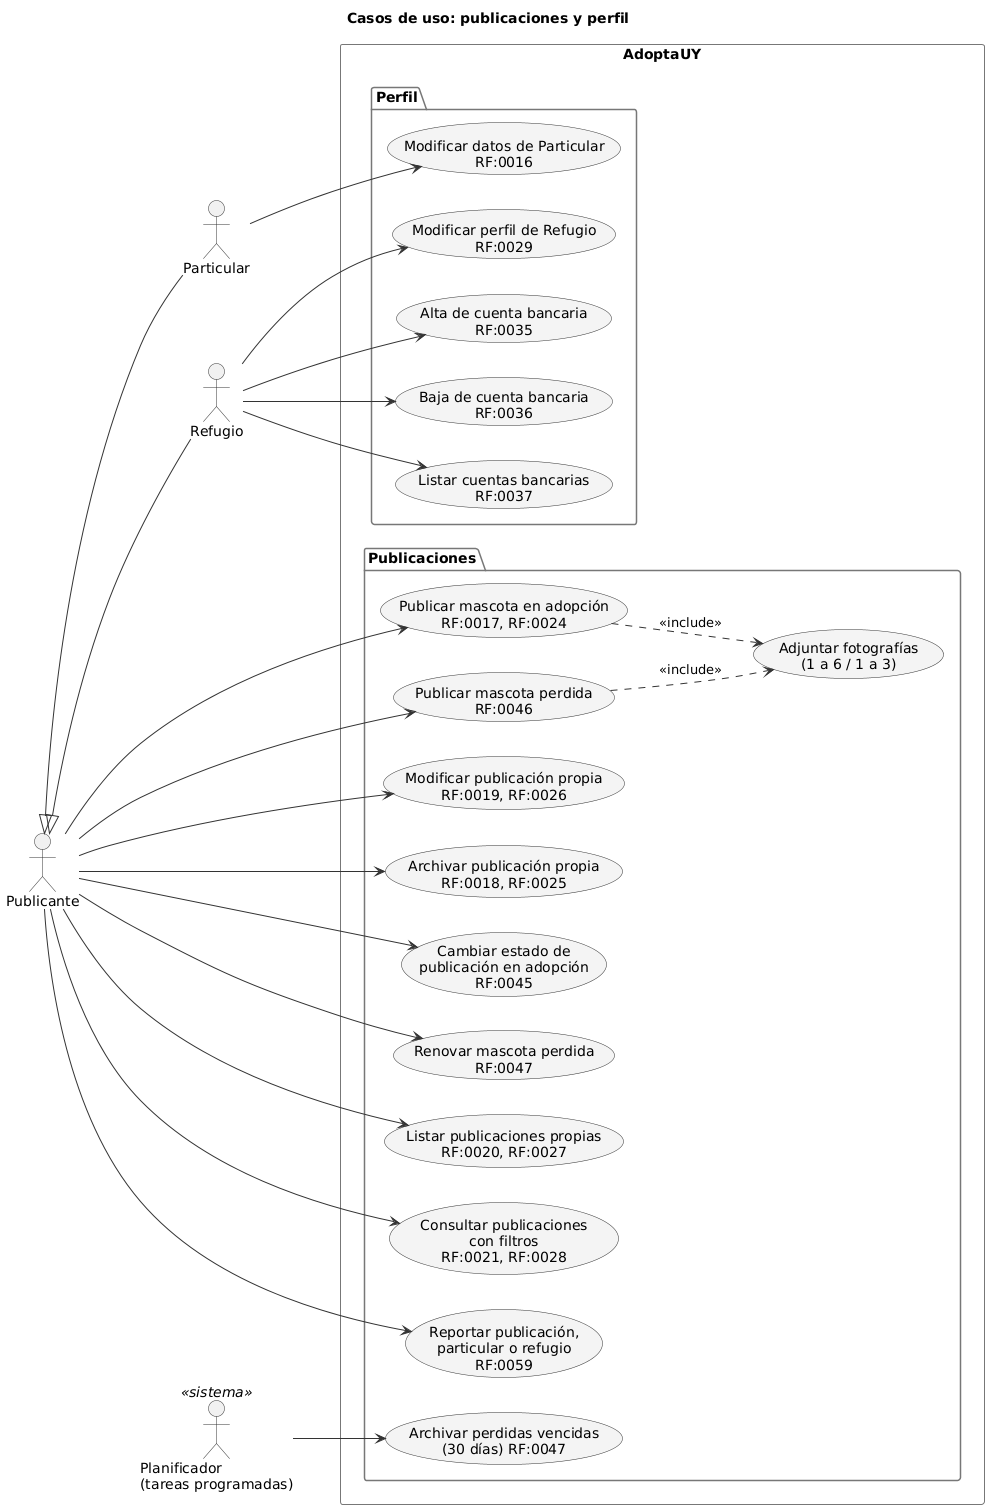

The diagram above was rendered by PlantUML. Its source (embedded in the PNG):
@startuml cu-publicaciones
!include _estilo.iuml
left to right direction
title Casos de uso: publicaciones y perfil
actor "Publicante" as P
actor "Particular" as PA
actor "Refugio" as RE
actor "Planificador\n(tareas programadas)" as S <<sistema>>
PA -up-|> P
RE -up-|> P
rectangle AdoptaUY {
  package "Publicaciones" {
    usecase "Publicar mascota en adopción\nRF:0017, RF:0024" as UC17
    usecase "Publicar mascota perdida\nRF:0046" as UC46
    usecase "Adjuntar fotografías\n(1 a 6 / 1 a 3)" as UCF
    usecase "Modificar publicación propia\nRF:0019, RF:0026" as UC19
    usecase "Archivar publicación propia\nRF:0018, RF:0025" as UC18
    usecase "Cambiar estado de\npublicación en adopción\nRF:0045" as UC45
    usecase "Renovar mascota perdida\nRF:0047" as UC47
    usecase "Archivar perdidas vencidas\n(30 días) RF:0047" as UC47S
    usecase "Listar publicaciones propias\nRF:0020, RF:0027" as UC20
    usecase "Consultar publicaciones\ncon filtros\nRF:0021, RF:0028" as UC21
    usecase "Reportar publicación,\nparticular o refugio\nRF:0059" as UC59
  }
  package "Perfil" {
    usecase "Modificar datos de Particular\nRF:0016" as UC16
    usecase "Modificar perfil de Refugio\nRF:0029" as UC29
    usecase "Alta de cuenta bancaria\nRF:0035" as UC35
    usecase "Baja de cuenta bancaria\nRF:0036" as UC36
    usecase "Listar cuentas bancarias\nRF:0037" as UC37
  }
}
P --> UC17
P --> UC46
P --> UC19
P --> UC18
P --> UC45
P --> UC47
P --> UC20
P --> UC21
P --> UC59
UC17 ..> UCF : <<include>>
UC46 ..> UCF : <<include>>
PA --> UC16
RE --> UC29
RE --> UC35
RE --> UC36
RE --> UC37
S --> UC47S
@enduml